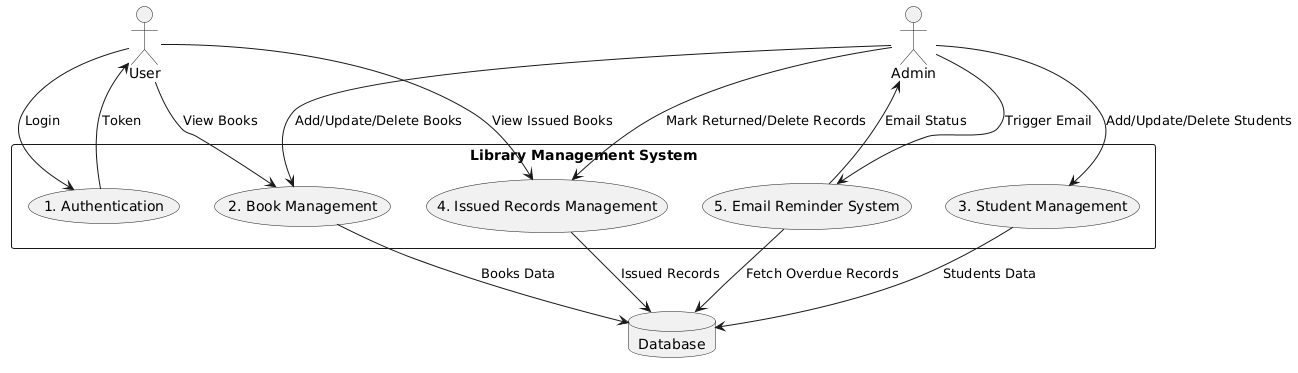

The diagram above was rendered by PlantUML. Its source (embedded in the PNG):
@startuml
actor User
actor Admin
database Database

rectangle "Library Management System" {
    (1. Authentication)
    (2. Book Management)
    (3. Student Management)
    (4. Issued Records Management)
    (5. Email Reminder System)
}

User --> (1. Authentication) : Login
(1. Authentication) --> User : Token

User --> (2. Book Management) : View Books
Admin --> (2. Book Management) : Add/Update/Delete Books
(2. Book Management) --> Database : Books Data

Admin --> (3. Student Management) : Add/Update/Delete Students
(3. Student Management) --> Database : Students Data

User --> (4. Issued Records Management) : View Issued Books
Admin --> (4. Issued Records Management) : Mark Returned/Delete Records
(4. Issued Records Management) --> Database : Issued Records

Admin --> (5. Email Reminder System) : Trigger Email
(5. Email Reminder System) --> Database : Fetch Overdue Records
(5. Email Reminder System) --> Admin : Email Status
@enduml